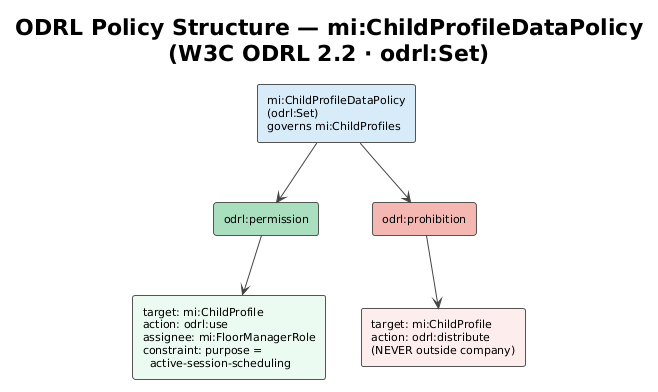

The diagram above was rendered by PlantUML. Its source (embedded in the PNG):
@startuml
!theme plain
skinparam backgroundColor #FFFFFF
skinparam defaultFontName Helvetica
skinparam defaultFontSize 11
skinparam ArrowColor #444444
skinparam rectangleBorderColor #555555

title ODRL Policy Structure — mi:ChildProfileDataPolicy\n(W3C ODRL 2.2 · odrl:Set)

rectangle "mi:ChildProfileDataPolicy\n(odrl:Set)\ngoverns mi:ChildProfiles" as POL #D6EAF8

rectangle "odrl:permission" as PERM #A9DFBF
rectangle "odrl:prohibition" as PROH #F5B7B1

rectangle "target: mi:ChildProfile\naction: odrl:use\nassignee: mi:FloorManagerRole\nconstraint: purpose =\n  active-session-scheduling" as PR #EAFAF1
rectangle "target: mi:ChildProfile\naction: odrl:distribute\n(NEVER outside company)" as PD #FDEDEC

POL -down-> PERM
POL -down-> PROH
PERM -down-> PR
PROH -down-> PD
@enduml